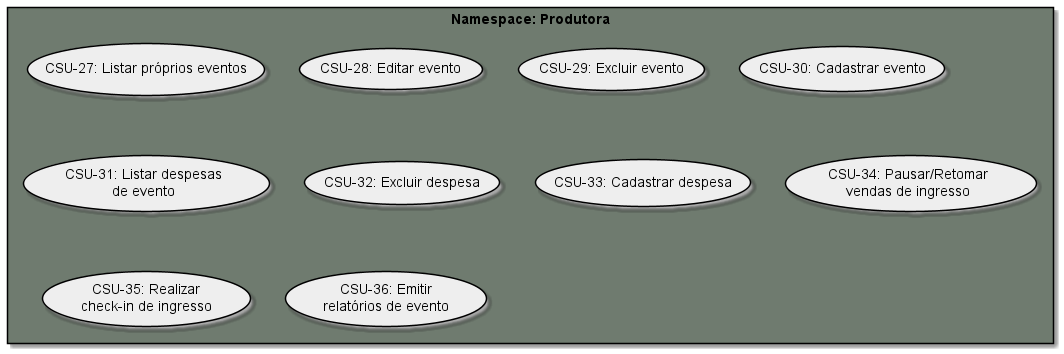

The diagram above was rendered by PlantUML. Its source (embedded in the PNG):
@startuml Produtora

rectangle "Namespace: Produtora" #6F7B6F {
  usecase (CSU-27: Listar próprios eventos) #EEE;line:000
  usecase (CSU-28: Editar evento) #EEE;line:000
  usecase (CSU-29: Excluir evento) #EEE;line:000
  usecase (CSU-30: Cadastrar evento) #EEE;line:000
  usecase (CSU-31: Listar despesas\nde evento) #EEE;line:000
  usecase (CSU-32: Excluir despesa) #EEE;line:000
  usecase (CSU-33: Cadastrar despesa) #EEE;line:000
  usecase (CSU-34: Pausar/Retomar\nvendas de ingresso) #EEE;line:000
  usecase (CSU-35: Realizar\ncheck-in de ingresso) #EEE;line:000
  usecase (CSU-36: Emitir\nrelatórios de evento) #EEE;line:000
}

@enduml